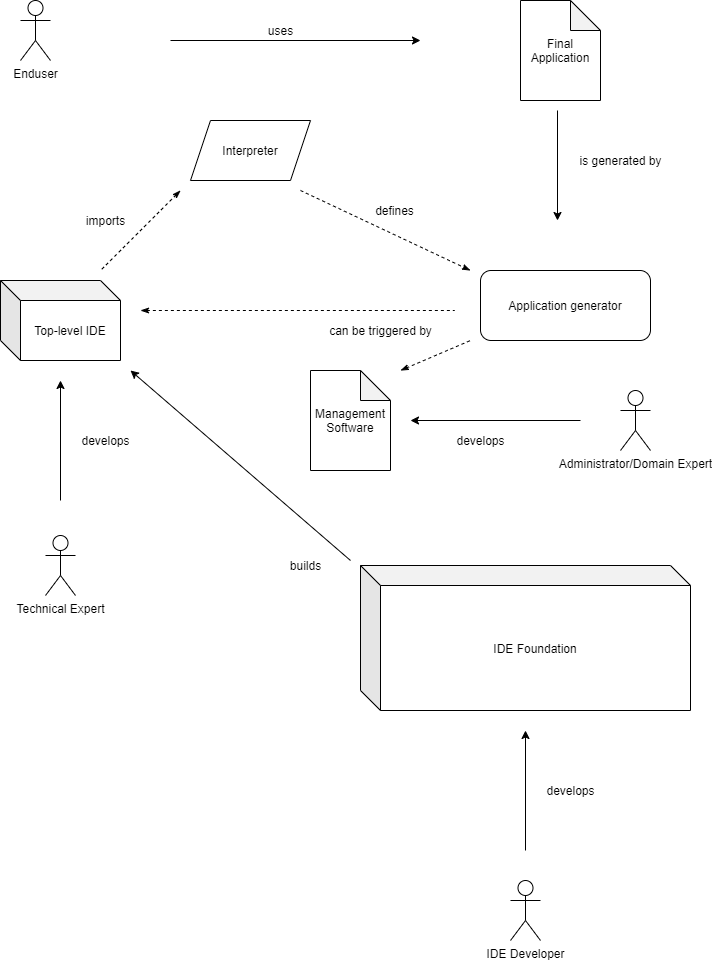

The diagram above was exported from draw.io. Its source (the exported page's mxGraphModel, read from the mxfile embedded in the PNG):
<mxGraphModel dx="1422" dy="822" grid="1" gridSize="10" guides="1" tooltips="1" connect="1" arrows="1" fold="1" page="1" pageScale="1" pageWidth="827" pageHeight="1169" math="0" shadow="0">
  <root>
    <mxCell id="0" />
    <mxCell id="1" parent="0" />
    <mxCell id="kN_7tJs5Ds1qf0ZwmwR1-1" value="Enduser&lt;br&gt;" style="shape=umlActor;verticalLabelPosition=bottom;verticalAlign=top;outlineConnect=0;html=1;" parent="1" vertex="1">
      <mxGeometry x="80" y="20" width="30" height="60" as="geometry" />
    </mxCell>
    <mxCell id="kN_7tJs5Ds1qf0ZwmwR1-12" value="" style="endArrow=classic;html=1;" parent="1" edge="1">
      <mxGeometry width="50" height="50" relative="1" as="geometry">
        <mxPoint x="230" y="60" as="sourcePoint" />
        <mxPoint x="480" y="60" as="targetPoint" />
      </mxGeometry>
    </mxCell>
    <mxCell id="kN_7tJs5Ds1qf0ZwmwR1-13" value="uses" style="text;html=1;align=center;verticalAlign=middle;resizable=0;points=[];autosize=1;" parent="1" vertex="1">
      <mxGeometry x="320" y="40" width="40" height="20" as="geometry" />
    </mxCell>
    <mxCell id="kN_7tJs5Ds1qf0ZwmwR1-16" value="" style="endArrow=classic;html=1;" parent="1" edge="1">
      <mxGeometry width="50" height="50" relative="1" as="geometry">
        <mxPoint x="617" y="130" as="sourcePoint" />
        <mxPoint x="617" y="240" as="targetPoint" />
      </mxGeometry>
    </mxCell>
    <mxCell id="kN_7tJs5Ds1qf0ZwmwR1-17" value="is generated by" style="text;html=1;align=center;verticalAlign=middle;resizable=0;points=[];autosize=1;" parent="1" vertex="1">
      <mxGeometry x="630" y="170" width="100" height="20" as="geometry" />
    </mxCell>
    <mxCell id="kN_7tJs5Ds1qf0ZwmwR1-18" value="Technical Expert" style="shape=umlActor;verticalLabelPosition=bottom;verticalAlign=top;outlineConnect=0;html=1;" parent="1" vertex="1">
      <mxGeometry x="105" y="555" width="30" height="60" as="geometry" />
    </mxCell>
    <mxCell id="kN_7tJs5Ds1qf0ZwmwR1-20" value="Application generator" style="rounded=1;whiteSpace=wrap;html=1;" parent="1" vertex="1">
      <mxGeometry x="540" y="290" width="170" height="70" as="geometry" />
    </mxCell>
    <mxCell id="kN_7tJs5Ds1qf0ZwmwR1-21" value="defines" style="text;html=1;align=center;verticalAlign=middle;resizable=0;points=[];autosize=1;" parent="1" vertex="1">
      <mxGeometry x="429" y="220" width="50" height="20" as="geometry" />
    </mxCell>
    <mxCell id="kN_7tJs5Ds1qf0ZwmwR1-22" value="" style="endArrow=classicThin;dashed=1;html=1;startArrow=none;startFill=0;endFill=1;" parent="1" edge="1">
      <mxGeometry width="50" height="50" relative="1" as="geometry">
        <mxPoint x="360" y="210" as="sourcePoint" />
        <mxPoint x="530" y="290" as="targetPoint" />
      </mxGeometry>
    </mxCell>
    <mxCell id="kN_7tJs5Ds1qf0ZwmwR1-23" value="Interpreter" style="shape=parallelogram;perimeter=parallelogramPerimeter;whiteSpace=wrap;html=1;fixedSize=1;" parent="1" vertex="1">
      <mxGeometry x="250" y="140" width="120" height="60" as="geometry" />
    </mxCell>
    <mxCell id="kN_7tJs5Ds1qf0ZwmwR1-24" value="" style="endArrow=none;dashed=1;html=1;startArrow=classicThin;startFill=1;" parent="1" edge="1">
      <mxGeometry width="50" height="50" relative="1" as="geometry">
        <mxPoint x="200" y="330" as="sourcePoint" />
        <mxPoint x="514" y="330" as="targetPoint" />
      </mxGeometry>
    </mxCell>
    <mxCell id="kN_7tJs5Ds1qf0ZwmwR1-25" value="can be triggered by" style="text;html=1;align=center;verticalAlign=middle;resizable=0;points=[];autosize=1;" parent="1" vertex="1">
      <mxGeometry x="380" y="340" width="120" height="20" as="geometry" />
    </mxCell>
    <mxCell id="kN_7tJs5Ds1qf0ZwmwR1-26" value="Top-level IDE" style="shape=cube;whiteSpace=wrap;html=1;boundedLbl=1;backgroundOutline=1;darkOpacity=0.05;darkOpacity2=0.1;" parent="1" vertex="1">
      <mxGeometry x="60" y="300" width="120" height="80" as="geometry" />
    </mxCell>
    <mxCell id="kN_7tJs5Ds1qf0ZwmwR1-29" value="" style="endArrow=classic;html=1;" parent="1" edge="1">
      <mxGeometry width="50" height="50" relative="1" as="geometry">
        <mxPoint x="120" y="520" as="sourcePoint" />
        <mxPoint x="120" y="400" as="targetPoint" />
      </mxGeometry>
    </mxCell>
    <mxCell id="kN_7tJs5Ds1qf0ZwmwR1-30" value="develops" style="text;html=1;align=center;verticalAlign=middle;resizable=0;points=[];autosize=1;" parent="1" vertex="1">
      <mxGeometry x="135" y="450" width="60" height="20" as="geometry" />
    </mxCell>
    <mxCell id="kN_7tJs5Ds1qf0ZwmwR1-35" value="" style="endArrow=none;dashed=1;html=1;startArrow=classicThin;startFill=1;" parent="1" edge="1">
      <mxGeometry width="50" height="50" relative="1" as="geometry">
        <mxPoint x="460" y="390" as="sourcePoint" />
        <mxPoint x="530" y="360" as="targetPoint" />
      </mxGeometry>
    </mxCell>
    <mxCell id="kN_7tJs5Ds1qf0ZwmwR1-38" value="Administrator/Domain Expert" style="shape=umlActor;verticalLabelPosition=bottom;verticalAlign=top;outlineConnect=0;html=1;" parent="1" vertex="1">
      <mxGeometry x="680" y="410" width="30" height="60" as="geometry" />
    </mxCell>
    <mxCell id="kN_7tJs5Ds1qf0ZwmwR1-39" value="" style="endArrow=classic;html=1;" parent="1" edge="1">
      <mxGeometry width="50" height="50" relative="1" as="geometry">
        <mxPoint x="640" y="440" as="sourcePoint" />
        <mxPoint x="470" y="440" as="targetPoint" />
      </mxGeometry>
    </mxCell>
    <mxCell id="kN_7tJs5Ds1qf0ZwmwR1-40" value="develops" style="text;html=1;align=center;verticalAlign=middle;resizable=0;points=[];autosize=1;" parent="1" vertex="1">
      <mxGeometry x="510" y="450" width="60" height="20" as="geometry" />
    </mxCell>
    <mxCell id="kN_7tJs5Ds1qf0ZwmwR1-41" value="IDE Foundation" style="shape=cube;whiteSpace=wrap;html=1;boundedLbl=1;backgroundOutline=1;darkOpacity=0.05;darkOpacity2=0.1;" parent="1" vertex="1">
      <mxGeometry x="420" y="585" width="330" height="145" as="geometry" />
    </mxCell>
    <mxCell id="kN_7tJs5Ds1qf0ZwmwR1-42" value="IDE Developer" style="shape=umlActor;verticalLabelPosition=bottom;verticalAlign=top;outlineConnect=0;html=1;" parent="1" vertex="1">
      <mxGeometry x="570" y="900" width="30" height="60" as="geometry" />
    </mxCell>
    <mxCell id="kN_7tJs5Ds1qf0ZwmwR1-43" value="" style="endArrow=classic;html=1;" parent="1" edge="1">
      <mxGeometry width="50" height="50" relative="1" as="geometry">
        <mxPoint x="585" y="870" as="sourcePoint" />
        <mxPoint x="585" y="750" as="targetPoint" />
      </mxGeometry>
    </mxCell>
    <mxCell id="kN_7tJs5Ds1qf0ZwmwR1-44" value="develops" style="text;html=1;align=center;verticalAlign=middle;resizable=0;points=[];autosize=1;" parent="1" vertex="1">
      <mxGeometry x="600" y="800" width="60" height="20" as="geometry" />
    </mxCell>
    <mxCell id="kN_7tJs5Ds1qf0ZwmwR1-45" value="" style="endArrow=classic;html=1;" parent="1" edge="1">
      <mxGeometry width="50" height="50" relative="1" as="geometry">
        <mxPoint x="410" y="580" as="sourcePoint" />
        <mxPoint x="190" y="390" as="targetPoint" />
      </mxGeometry>
    </mxCell>
    <mxCell id="kN_7tJs5Ds1qf0ZwmwR1-46" value="builds" style="text;html=1;align=center;verticalAlign=middle;resizable=0;points=[];autosize=1;" parent="1" vertex="1">
      <mxGeometry x="340" y="575" width="50" height="20" as="geometry" />
    </mxCell>
    <mxCell id="bHIO8kBEF9DSwEAOSv4S-1" value="Final Application" style="shape=note;whiteSpace=wrap;html=1;backgroundOutline=1;darkOpacity=0.05;" vertex="1" parent="1">
      <mxGeometry x="580" y="20" width="80" height="100" as="geometry" />
    </mxCell>
    <mxCell id="bHIO8kBEF9DSwEAOSv4S-4" value="Management Software" style="shape=note;whiteSpace=wrap;html=1;backgroundOutline=1;darkOpacity=0.05;" vertex="1" parent="1">
      <mxGeometry x="370" y="390" width="80" height="100" as="geometry" />
    </mxCell>
    <mxCell id="bHIO8kBEF9DSwEAOSv4S-5" value="" style="endArrow=none;dashed=1;html=1;rounded=1;strokeWidth=1;startArrow=classicThin;startFill=1;" edge="1" parent="1">
      <mxGeometry width="50" height="50" relative="1" as="geometry">
        <mxPoint x="240" y="210" as="sourcePoint" />
        <mxPoint x="160" y="290" as="targetPoint" />
      </mxGeometry>
    </mxCell>
    <mxCell id="bHIO8kBEF9DSwEAOSv4S-6" value="imports" style="text;html=1;align=center;verticalAlign=middle;resizable=0;points=[];autosize=1;" vertex="1" parent="1">
      <mxGeometry x="140" y="230" width="50" height="20" as="geometry" />
    </mxCell>
  </root>
</mxGraphModel>